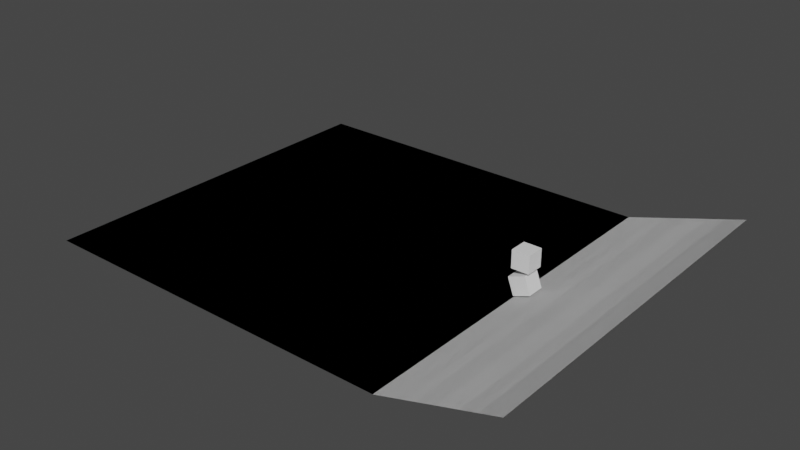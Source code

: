 # Source: box_test.blend  (saved by Blender 3.4.6; exported with 4.5.12 LTS)
import bpy
from mathutils import Matrix  # noqa: F401  (used for matrix-valued properties, if any)

bpy.ops.wm.read_factory_settings(use_empty=True)
scene = bpy.context.scene
scene.name = 'Scene'

# ---- collections
col_collection = bpy.data.collections.new('Collection'); scene.collection.children.link(col_collection)

# ---- world
world_world = bpy.data.worlds.new('World'); scene.world = world_world
world_world.use_nodes = True; world_world.node_tree.nodes.clear()
_N = world_world.node_tree.nodes; _L = world_world.node_tree.links
n0 = _N.new('ShaderNodeOutputWorld'); n0.name = 'World Output'; n0.location = (300, 300)
n1 = _N.new('ShaderNodeBackground'); n1.name = 'Background'; n1.location = (10, 300)
n1.inputs[0].default_value = (0.05088, 0.05088, 0.05088, 1.0)
_L.new(n1.outputs[0], n0.inputs[0])
n0.is_active_output = True
world_world.color = (0.05088, 0.05088, 0.05088)
world_world.use_sun_shadow = False
world_world.sun_shadow_jitter_overblur = 0.0

# ---- meshes
me_plane = bpy.data.meshes.new('Plane')
me_plane.from_pydata([(-1.0, -1.0, 0.0), (1.0, -1.0, 0.0), (-1.0, 1.0, 0.0), (1.0, 1.0, 0.0), (1.611, -1.0, 0.1825), (1.611, 1.0, 0.1825)], [], [(1, 2, 0), (1, 3, 2), (3, 1, 4, 5)])
_uv = me_plane.uv_layers.new(name='UVMap')
_uv.uv.foreach_set('vector', [1.0, 0.0, 0.0, 1.0, 0.0, 0.0, 1.0, 0.0, 1.0, 1.0, 0.0, 1.0, 1.0, 1.0, 1.0, 0.0, 1.0, 0.0, 1.0, 1.0])
me_plane.update()
me_cube = bpy.data.meshes.new('Cube')
me_cube.from_pydata([(-1.0, -1.0, -1.0), (-1.0, -1.0, 1.0), (-1.0, 1.0, -1.0), (-1.0, 1.0, 1.0), (1.0, -1.0, -1.0), (1.0, -1.0, 1.0), (1.0, 1.0, -1.0), (1.0, 1.0, 1.0)], [], [(0, 1, 3, 2), (2, 3, 7, 6), (6, 7, 5, 4), (4, 5, 1, 0), (2, 6, 4, 0), (7, 3, 1, 5)])
_uv = me_cube.uv_layers.new(name='UVMap')
_uv.uv.foreach_set('vector', [0.375, 0.0, 0.625, 0.0, 0.625, 0.25, 0.375, 0.25, 0.375, 0.25, 0.625, 0.25, 0.625, 0.5, 0.375, 0.5, 0.375, 0.5, 0.625, 0.5, 0.625, 0.75, 0.375, 0.75, 0.375, 0.75, 0.625, 0.75, 0.625, 1.0, 0.375, 1.0, 0.125, 0.5, 0.375, 0.5, 0.375, 0.75, 0.125, 0.75, 0.625, 0.5, 0.875, 0.5, 0.875, 0.75, 0.625, 0.75])
me_cube.update()
me_cube_001 = bpy.data.meshes.new('Cube.001')
me_cube_001.from_pydata([(-1.0, -1.0, -1.0), (-1.0, -1.0, 1.0), (-1.0, 1.0, -1.0), (-1.0, 1.0, 1.0), (1.0, -1.0, -1.0), (1.0, -1.0, 1.0), (1.0, 1.0, -1.0), (1.0, 1.0, 1.0)], [], [(0, 1, 3, 2), (2, 3, 7, 6), (6, 7, 5, 4), (4, 5, 1, 0), (2, 6, 4, 0), (7, 3, 1, 5)])
_uv = me_cube_001.uv_layers.new(name='UVMap')
_uv.uv.foreach_set('vector', [0.375, 0.0, 0.625, 0.0, 0.625, 0.25, 0.375, 0.25, 0.375, 0.25, 0.625, 0.25, 0.625, 0.5, 0.375, 0.5, 0.375, 0.5, 0.625, 0.5, 0.625, 0.75, 0.375, 0.75, 0.375, 0.75, 0.625, 0.75, 0.625, 1.0, 0.375, 1.0, 0.125, 0.5, 0.375, 0.5, 0.375, 0.75, 0.125, 0.75, 0.625, 0.5, 0.875, 0.5, 0.875, 0.75, 0.625, 0.75])
me_cube_001.update()

# ---- objects
ob_empty_003 = bpy.data.objects.new('Empty.003', None)
ob_plane = bpy.data.objects.new('Plane', me_plane)
ob_plane_001 = bpy.data.objects.new('Plane.001', me_plane)
ob_empty = bpy.data.objects.new('Empty', None)
ob_cube = bpy.data.objects.new('Cube', me_cube)
ob_empty_001 = bpy.data.objects.new('Empty.001', None)
ob_cube_001 = bpy.data.objects.new('Cube.001', me_cube_001)
ob_empty_002 = bpy.data.objects.new('Empty.002', None)

# ---- transforms, parenting, visibility, modifiers, constraints
ob_empty_003.location = (0.0, 9.209, 1.955)
ob_plane.location = (0.0, 0.0, 0.0)
ob_plane.scale = (21.26, 21.26, 21.26)
ob_plane_001.location = (0.0, 0.0, 0.0)
ob_plane_001.scale = (21.26, 21.26, 21.26)
ob_empty.location = (0.0, 0.0, 0.0)
ob_cube.parent = ob_empty
ob_cube.location = (21.93, 0.0, 1.518)
ob_cube.rotation_euler = (0.0, -0.3516, 0.0)
ob_empty_001.parent = ob_cube
ob_empty_001.location = (0.0, 0.0, 0.0)
ob_empty_001.empty_display_type = 'CUBE'
ob_cube_001.parent = ob_empty
ob_cube_001.location = (21.94, 0.0, 4.131)
ob_empty_002.parent = ob_cube_001
ob_empty_002.location = (0.0, 0.0, 0.0)
ob_empty_002.empty_display_type = 'CUBE'

# ---- collection membership
col_collection.objects.link(ob_empty_003)
col_collection.objects.link(ob_plane)
col_collection.objects.link(ob_plane_001)
col_collection.objects.link(ob_empty)
col_collection.objects.link(ob_cube)
col_collection.objects.link(ob_empty_001)
col_collection.objects.link(ob_cube_001)
col_collection.objects.link(ob_empty_002)

# ---- scene / render settings (as saved in the file)
scene.frame_start = 1; scene.frame_end = 250; scene.frame_set(0)
scene.render.engine = 'BLENDER_EEVEE_NEXT'
scene.cycles.sampling_pattern = 'TABULATED_SOBOL'
scene.cycles.use_light_tree = False
scene.view_settings.view_transform = 'Filmic'
bpy.context.view_layer.update()

# ---- added for rendering (the .blend has no active camera and no usable light): camera, sun
cam_auto = bpy.data.cameras.new('AutoCamera')
cam_auto.lens = 50.0
cam_auto.sensor_width = 36.0
cam_auto.clip_end = 1138.72
ob_auto_camera = bpy.data.objects.new('AutoCamera', cam_auto)
scene.collection.objects.link(ob_auto_camera)
ob_auto_camera.location = (71.3845, -77.8614, 54.473)
ob_auto_camera.rotation_euler = (1.09748, -7.21219e-08, 0.694738)
scene.camera = ob_auto_camera
light_auto_sun = bpy.data.lights.new('AutoSun', 'SUN')
light_auto_sun.energy = 3.0
light_auto_sun.angle = 0.0523599
ob_auto_sun = bpy.data.objects.new('AutoSun', light_auto_sun)
scene.collection.objects.link(ob_auto_sun)
ob_auto_sun.rotation_euler = (0.872665, 0.174533, 0.523599)
bpy.context.view_layer.update()
